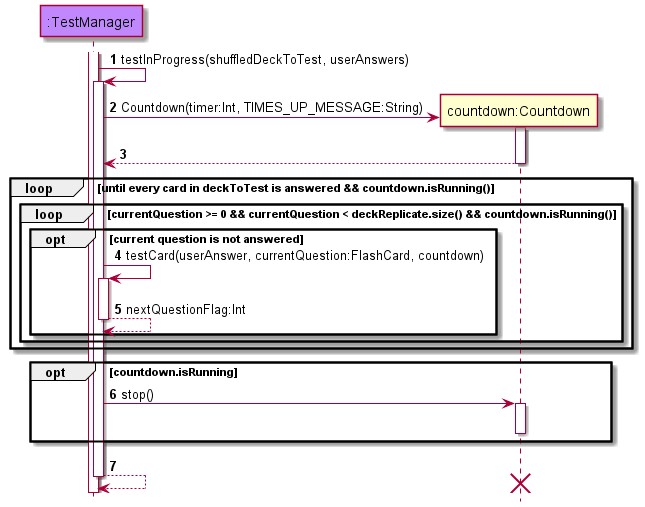

The diagram above was rendered by PlantUML. Its source (embedded in the PNG):
@startuml
!include style.puml
autonumber
hide footbox

participant ":TestManager" as TestManager modelCOLOUR
participant "countdown:Countdown" as Countdown
activate TestManager


TestManager -> TestManager : testInProgress(shuffledDeckToTest, userAnswers)
activate TestManager

TestManager -> Countdown **: Countdown(timer:Int, TIMES_UP_MESSAGE:String)
activate Countdown

Countdown --> TestManager
deactivate Countdown

loop until every card in deckToTest is answered && countdown.isRunning()
loop currentQuestion >= 0 && currentQuestion < deckReplicate.size() && countdown.isRunning()
opt current question is not answered
TestManager -> TestManager : testCard(userAnswer, currentQuestion:FlashCard, countdown)
activate TestManager
TestManager --> TestManager : nextQuestionFlag:Int
deactivate TestManager
end
end
end
opt countdown.isRunning
TestManager -> Countdown : stop()
activate Countdown
deactivate Countdown
end
TestManager --> TestManager
deactivate TestManager
destroy Countdown

@enduml